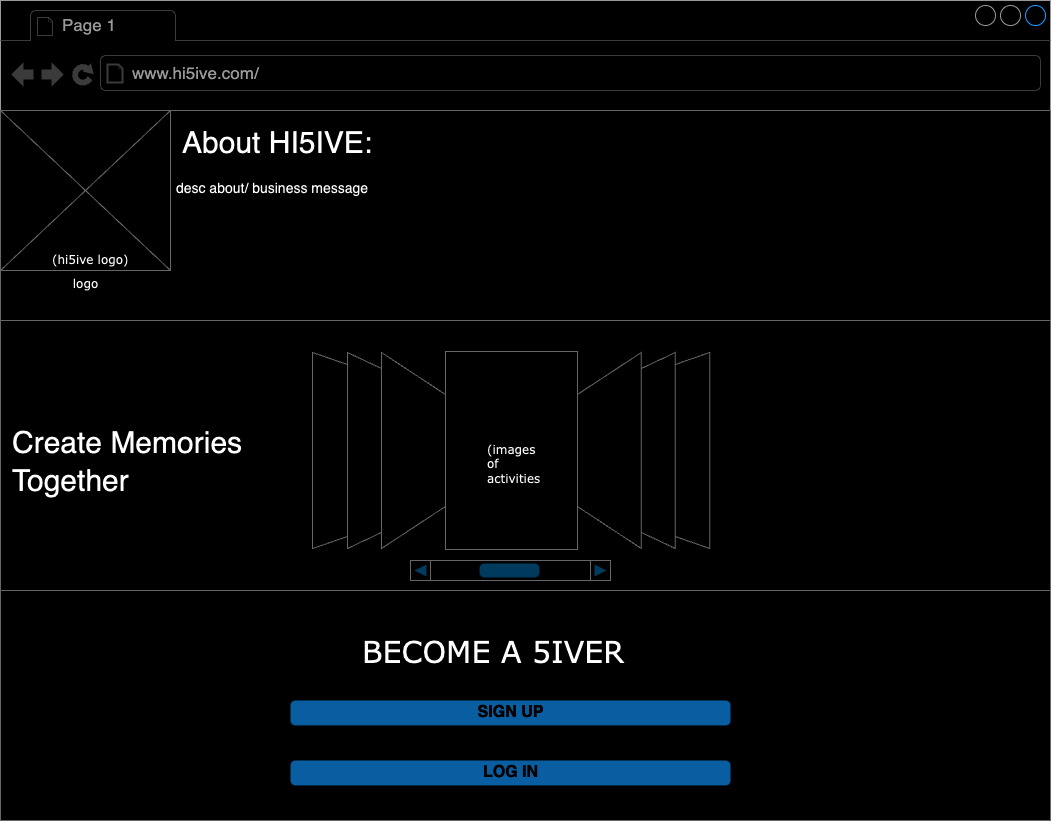

The diagram above was exported from draw.io. Its source (the exported page's mxGraphModel, read from the mxfile embedded in the PNG):
<mxGraphModel dx="954" dy="1456" grid="1" gridSize="10" guides="1" tooltips="1" connect="1" arrows="1" fold="1" page="1" pageScale="1" pageWidth="1100" pageHeight="850" background="none" math="0" shadow="0">
  <root>
    <mxCell id="0" />
    <mxCell id="1" parent="0" />
    <mxCell id="7026571954dc6520-1" value="" style="strokeWidth=1;shadow=0;dashed=0;align=center;html=1;shape=mxgraph.mockup.containers.browserWindow;rSize=0;strokeColor=#666666;mainText=,;recursiveResize=0;rounded=0;labelBackgroundColor=none;fontFamily=Verdana;fontSize=12" parent="1" vertex="1">
      <mxGeometry x="190" y="-90" width="1050" height="820" as="geometry" />
    </mxCell>
    <mxCell id="RPIBmvjSTbPuJb7jjFs5-2" value="" style="strokeWidth=1;shadow=0;dashed=0;align=center;html=1;shape=mxgraph.mockup.forms.rrect;rSize=0;strokeColor=#999999;fillColor=#ffffff;" parent="7026571954dc6520-1" vertex="1">
      <mxGeometry y="110" width="1050" height="710" as="geometry" />
    </mxCell>
    <mxCell id="RPIBmvjSTbPuJb7jjFs5-7" value="" style="strokeWidth=1;shadow=0;dashed=0;align=center;html=1;shape=mxgraph.mockup.forms.anchor;fontSize=12;fontColor=#666666;align=left;resizeWidth=1;spacingLeft=0;" parent="RPIBmvjSTbPuJb7jjFs5-2" vertex="1">
      <mxGeometry width="525" height="20" relative="1" as="geometry">
        <mxPoint x="290" y="220" as="offset" />
      </mxGeometry>
    </mxCell>
    <mxCell id="RPIBmvjSTbPuJb7jjFs5-9" value="LOG IN" style="strokeWidth=1;shadow=0;dashed=0;align=center;html=1;shape=mxgraph.mockup.forms.rrect;rSize=5;strokeColor=none;fontColor=#ffffff;fillColor=#66bbff;fontSize=16;fontStyle=1;" parent="RPIBmvjSTbPuJb7jjFs5-2" vertex="1">
      <mxGeometry y="1" width="440" height="24.91" relative="1" as="geometry">
        <mxPoint x="290" y="-60" as="offset" />
      </mxGeometry>
    </mxCell>
    <mxCell id="-LUoxWQttCMD3aE_u4zS-3" value="SIGN UP" style="strokeWidth=1;shadow=0;dashed=0;align=center;html=1;shape=mxgraph.mockup.forms.rrect;rSize=5;strokeColor=none;fontColor=#ffffff;fillColor=#66bbff;fontSize=16;fontStyle=1;" vertex="1" parent="RPIBmvjSTbPuJb7jjFs5-2">
      <mxGeometry x="290" y="590" width="440" height="24.91" as="geometry" />
    </mxCell>
    <mxCell id="-LUoxWQttCMD3aE_u4zS-4" value="BECOME A 5IVER" style="text;html=1;points=[];align=left;verticalAlign=top;spacingTop=-4;fontSize=30;fontFamily=Verdana" vertex="1" parent="RPIBmvjSTbPuJb7jjFs5-2">
      <mxGeometry x="360" y="520" width="340" height="50" as="geometry" />
    </mxCell>
    <mxCell id="7026571954dc6520-22" value="logo" style="verticalLabelPosition=bottom;shadow=0;dashed=0;align=center;html=1;verticalAlign=top;strokeWidth=1;shape=mxgraph.mockup.graphics.simpleIcon;strokeColor=#999999;fillColor=#ffffff;rounded=0;labelBackgroundColor=none;fontFamily=Verdana;fontSize=12;fontColor=#000000;" parent="RPIBmvjSTbPuJb7jjFs5-2" vertex="1">
      <mxGeometry width="170" height="160" as="geometry" />
    </mxCell>
    <mxCell id="7026571954dc6520-20" value="(hi5ive logo)" style="text;html=1;points=[];align=left;verticalAlign=top;spacingTop=-4;fontSize=12;fontFamily=Verdana;whiteSpace=wrap;" parent="RPIBmvjSTbPuJb7jjFs5-2" vertex="1">
      <mxGeometry x="50" y="140" width="240" height="40" as="geometry" />
    </mxCell>
    <mxCell id="-LUoxWQttCMD3aE_u4zS-7" value="&lt;font face=&quot;Helvetica&quot;&gt;About HI5IVE:&lt;/font&gt;" style="text;html=1;points=[];align=left;verticalAlign=top;spacingTop=-4;fontSize=30;fontFamily=Verdana" vertex="1" parent="RPIBmvjSTbPuJb7jjFs5-2">
      <mxGeometry x="180" y="10" width="340" height="50" as="geometry" />
    </mxCell>
    <mxCell id="-LUoxWQttCMD3aE_u4zS-8" value="&lt;font style=&quot;font-size: 14px;&quot; face=&quot;Helvetica&quot;&gt;&amp;nbsp;desc about/ business message&lt;/font&gt;" style="text;html=1;points=[];align=left;verticalAlign=top;spacingTop=-4;fontSize=30;fontFamily=Verdana" vertex="1" parent="RPIBmvjSTbPuJb7jjFs5-2">
      <mxGeometry x="170" y="50" width="840" height="120" as="geometry" />
    </mxCell>
    <mxCell id="-LUoxWQttCMD3aE_u4zS-33" value="" style="verticalLabelPosition=bottom;shadow=0;dashed=0;align=center;html=1;verticalAlign=top;strokeWidth=1;shape=mxgraph.mockup.navigation.coverFlow;strokeColor=#999999;" vertex="1" parent="RPIBmvjSTbPuJb7jjFs5-2">
      <mxGeometry x="310" y="240" width="400" height="200" as="geometry" />
    </mxCell>
    <mxCell id="-LUoxWQttCMD3aE_u4zS-34" value="" style="verticalLabelPosition=bottom;shadow=0;dashed=0;align=center;html=1;verticalAlign=top;strokeWidth=1;shape=mxgraph.mockup.navigation.scrollBar;strokeColor=#999999;barPos=49;fillColor2=#99ddff;strokeColor2=none;" vertex="1" parent="RPIBmvjSTbPuJb7jjFs5-2">
      <mxGeometry x="410" y="450" width="200" height="20" as="geometry" />
    </mxCell>
    <mxCell id="-LUoxWQttCMD3aE_u4zS-35" value="(images of activities" style="text;html=1;points=[];align=left;verticalAlign=top;spacingTop=-4;fontSize=12;fontFamily=Verdana;whiteSpace=wrap;" vertex="1" parent="RPIBmvjSTbPuJb7jjFs5-2">
      <mxGeometry x="485" y="330" width="50" height="40" as="geometry" />
    </mxCell>
    <mxCell id="-LUoxWQttCMD3aE_u4zS-36" value="&lt;font face=&quot;Helvetica&quot;&gt;Create Memories&lt;/font&gt;&lt;div&gt;&lt;span style=&quot;font-family: Helvetica; background-color: initial;&quot;&gt;Together&lt;/span&gt;&lt;/div&gt;" style="text;html=1;points=[];align=left;verticalAlign=top;spacingTop=-4;fontSize=30;fontFamily=Verdana" vertex="1" parent="RPIBmvjSTbPuJb7jjFs5-2">
      <mxGeometry x="10" y="310" width="340" height="50" as="geometry" />
    </mxCell>
    <mxCell id="7026571954dc6520-2" value="Page 1" style="strokeWidth=1;shadow=0;dashed=0;align=center;html=1;shape=mxgraph.mockup.containers.anchor;fontSize=17;fontColor=#666666;align=left;" parent="7026571954dc6520-1" vertex="1">
      <mxGeometry x="60" y="12" width="110" height="26" as="geometry" />
    </mxCell>
    <mxCell id="7026571954dc6520-3" value="www.hi5ive.com/" style="strokeWidth=1;shadow=0;dashed=0;align=center;html=1;shape=mxgraph.mockup.containers.anchor;rSize=0;fontSize=17;fontColor=#666666;align=left;" parent="7026571954dc6520-1" vertex="1">
      <mxGeometry x="130" y="60" width="250" height="26" as="geometry" />
    </mxCell>
    <mxCell id="7026571954dc6520-15" value="" style="verticalLabelPosition=bottom;shadow=0;dashed=0;align=center;html=1;verticalAlign=top;strokeWidth=1;shape=mxgraph.mockup.markup.line;strokeColor=#999999;rounded=0;labelBackgroundColor=none;fillColor=#ffffff;fontFamily=Verdana;fontSize=12;fontColor=#000000;" parent="7026571954dc6520-1" vertex="1">
      <mxGeometry y="310" width="1050" height="20" as="geometry" />
    </mxCell>
    <mxCell id="7026571954dc6520-21" value="" style="verticalLabelPosition=bottom;shadow=0;dashed=0;align=center;html=1;verticalAlign=top;strokeWidth=1;shape=mxgraph.mockup.markup.line;strokeColor=#999999;rounded=0;labelBackgroundColor=none;fillColor=#ffffff;fontFamily=Verdana;fontSize=12;fontColor=#000000;" parent="7026571954dc6520-1" vertex="1">
      <mxGeometry y="580" width="1050" height="20" as="geometry" />
    </mxCell>
  </root>
</mxGraphModel>